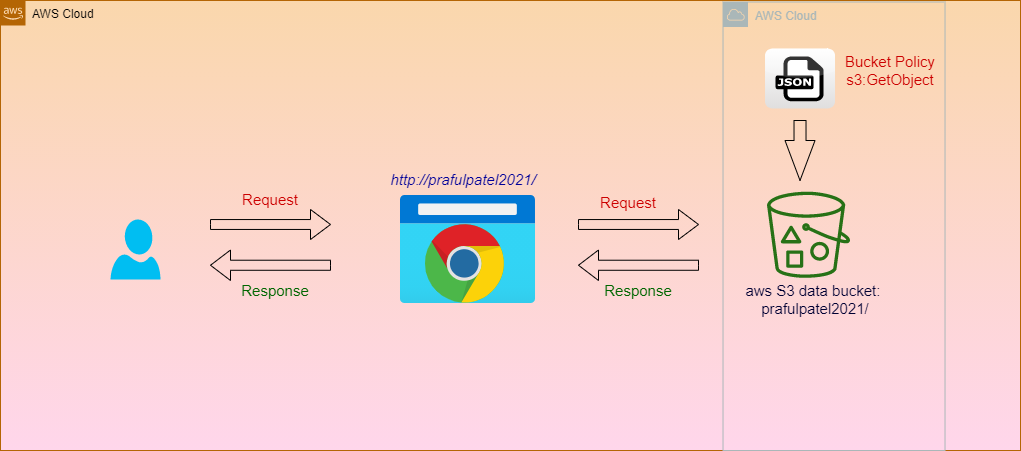

The diagram above was exported from draw.io. Its source (the exported page's mxGraphModel, read from the mxfile embedded in the PNG):
<mxGraphModel dx="1826" dy="588" grid="1" gridSize="10" guides="1" tooltips="1" connect="1" arrows="1" fold="1" page="1" pageScale="1" pageWidth="850" pageHeight="1100" math="0" shadow="0">
  <root>
    <mxCell id="0" />
    <mxCell id="1" parent="0" />
    <mxCell id="ZSu7wK49uFVJS4eU9fQS-1" value="AWS Cloud" style="points=[[0,0],[0.25,0],[0.5,0],[0.75,0],[1,0],[1,0.25],[1,0.5],[1,0.75],[1,1],[0.75,1],[0.5,1],[0.25,1],[0,1],[0,0.75],[0,0.5],[0,0.25]];outlineConnect=0;html=1;whiteSpace=wrap;fontSize=12;fontStyle=0;shape=mxgraph.aws4.group;grIcon=mxgraph.aws4.group_aws_cloud_alt;verticalAlign=top;align=left;spacingLeft=30;dashed=0;fillColor=#fad7ac;strokeColor=#b46504;gradientDirection=south;gradientColor=#FFD6EB;" parent="1" vertex="1">
      <mxGeometry x="-210" width="1020" height="450" as="geometry" />
    </mxCell>
    <mxCell id="ZSu7wK49uFVJS4eU9fQS-3" value="" style="outlineConnect=0;fontColor=#232F3E;gradientColor=none;fillColor=#277116;strokeColor=none;dashed=0;verticalLabelPosition=bottom;verticalAlign=top;align=center;html=1;fontSize=12;fontStyle=0;aspect=fixed;pointerEvents=1;shape=mxgraph.aws4.bucket_with_objects;" parent="1" vertex="1">
      <mxGeometry x="556.48" y="180" width="83.04" height="108.5" as="geometry" />
    </mxCell>
    <mxCell id="ZSu7wK49uFVJS4eU9fQS-4" value="" style="dashed=0;outlineConnect=0;html=1;align=center;labelPosition=center;verticalLabelPosition=bottom;verticalAlign=top;shape=mxgraph.webicons.json;gradientColor=#DFDEDE" parent="1" vertex="1">
      <mxGeometry x="554.52" y="48" width="70" height="60" as="geometry" />
    </mxCell>
    <mxCell id="ZSu7wK49uFVJS4eU9fQS-16" value="" style="aspect=fixed;html=1;points=[];align=center;image;fontSize=12;image=img/lib/azure2/general/Browser.svg;" parent="1" vertex="1">
      <mxGeometry x="190" y="180" width="134.52" height="137.92" as="geometry" />
    </mxCell>
    <mxCell id="ZSu7wK49uFVJS4eU9fQS-28" value="" style="html=1;shadow=0;dashed=0;align=center;verticalAlign=middle;shape=mxgraph.arrows2.arrow;dy=0.67;dx=20;notch=0;fontSize=26;fillColor=none;" parent="1" vertex="1">
      <mxGeometry y="209" width="120" height="30" as="geometry" />
    </mxCell>
    <mxCell id="ZSu7wK49uFVJS4eU9fQS-29" value="" style="html=1;shadow=0;dashed=0;align=center;verticalAlign=middle;shape=mxgraph.arrows2.arrow;dy=0.67;dx=20;notch=0;fontSize=26;fillColor=none;" parent="1" vertex="1">
      <mxGeometry x="368" y="209" width="120" height="30" as="geometry" />
    </mxCell>
    <mxCell id="ZSu7wK49uFVJS4eU9fQS-34" value="" style="html=1;shadow=0;dashed=0;align=center;verticalAlign=middle;shape=mxgraph.arrows2.arrow;dy=0.67;dx=20;notch=0;fontSize=26;fillColor=none;rotation=-180;" parent="1" vertex="1">
      <mxGeometry y="249.5" width="120" height="30.5" as="geometry" />
    </mxCell>
    <mxCell id="ZSu7wK49uFVJS4eU9fQS-35" value="" style="html=1;shadow=0;dashed=0;align=center;verticalAlign=middle;shape=mxgraph.arrows2.arrow;dy=0.67;dx=20;notch=0;fontSize=26;fillColor=none;rotation=-180;" parent="1" vertex="1">
      <mxGeometry x="368" y="249.5" width="120" height="30.5" as="geometry" />
    </mxCell>
    <mxCell id="ZSu7wK49uFVJS4eU9fQS-36" value="Request" style="text;html=1;strokeColor=none;fillColor=none;align=center;verticalAlign=middle;whiteSpace=wrap;rounded=0;fontSize=15;fontColor=#CC0000;" parent="1" vertex="1">
      <mxGeometry x="15" y="189" width="90" height="20" as="geometry" />
    </mxCell>
    <mxCell id="ZSu7wK49uFVJS4eU9fQS-37" value="Request" style="text;html=1;strokeColor=none;fillColor=none;align=center;verticalAlign=middle;whiteSpace=wrap;rounded=0;fontSize=15;fontColor=#CC0000;" parent="1" vertex="1">
      <mxGeometry x="233" y="191.5" width="370" height="20" as="geometry" />
    </mxCell>
    <mxCell id="ZSu7wK49uFVJS4eU9fQS-38" value="Response" style="text;html=1;strokeColor=none;fillColor=none;align=center;verticalAlign=middle;whiteSpace=wrap;rounded=0;fontSize=15;fontColor=#006600;" parent="1" vertex="1">
      <mxGeometry x="383" y="280" width="90" height="20" as="geometry" />
    </mxCell>
    <mxCell id="ZSu7wK49uFVJS4eU9fQS-39" value="Response" style="text;html=1;strokeColor=none;fillColor=none;align=center;verticalAlign=middle;whiteSpace=wrap;rounded=0;fontSize=15;fontColor=#006600;" parent="1" vertex="1">
      <mxGeometry x="20" y="280" width="90" height="20" as="geometry" />
    </mxCell>
    <mxCell id="ZSu7wK49uFVJS4eU9fQS-40" value="Bucket Policy&lt;br&gt;s3:GetObject" style="text;html=1;strokeColor=none;fillColor=none;align=center;verticalAlign=middle;whiteSpace=wrap;rounded=0;fontSize=15;fontColor=#CC0000;" parent="1" vertex="1">
      <mxGeometry x="624.52" y="60" width="110" height="20" as="geometry" />
    </mxCell>
    <mxCell id="ZSu7wK49uFVJS4eU9fQS-46" value="aws S3 data bucket: &lt;br&gt;prafulpatel2021/" style="text;html=1;strokeColor=none;fillColor=none;align=center;verticalAlign=middle;whiteSpace=wrap;rounded=0;fontSize=15;fontColor=#000033;" parent="1" vertex="1">
      <mxGeometry x="419.52" y="288.5" width="370" height="20" as="geometry" />
    </mxCell>
    <mxCell id="ZSu7wK49uFVJS4eU9fQS-50" value="" style="html=1;shadow=0;dashed=0;align=center;verticalAlign=middle;shape=mxgraph.arrows2.arrow;dy=0.6;dx=40;direction=south;notch=0;fontSize=15;fontColor=#000033;fillColor=none;" parent="1" vertex="1">
      <mxGeometry x="574.52" y="120" width="30" height="60" as="geometry" />
    </mxCell>
    <mxCell id="z7yAeGO7BevoQCHSSR_a-1" value="" style="dashed=0;outlineConnect=0;html=1;align=center;labelPosition=center;verticalLabelPosition=bottom;verticalAlign=top;shape=mxgraph.weblogos.chrome;fontSize=15;fontColor=#000033;fillColor=none;" parent="1" vertex="1">
      <mxGeometry x="214.39" y="223.75" width="80" height="80" as="geometry" />
    </mxCell>
    <mxCell id="z7yAeGO7BevoQCHSSR_a-8" value="http://prafulpatel2021/" style="text;html=1;strokeColor=none;fillColor=none;align=center;verticalAlign=middle;whiteSpace=wrap;rounded=0;fontSize=15;fontStyle=2;fontColor=#000099;" parent="1" vertex="1">
      <mxGeometry x="68.38999999999999" y="169" width="370" height="20" as="geometry" />
    </mxCell>
    <mxCell id="YHA0bS81cPaEk5s_DWEJ-3" value="" style="verticalLabelPosition=bottom;html=1;verticalAlign=top;align=center;strokeColor=none;fillColor=#00BEF2;shape=mxgraph.azure.user;fontSize=15;fontColor=#000099;" parent="1" vertex="1">
      <mxGeometry x="-100" y="218.96" width="50" height="60" as="geometry" />
    </mxCell>
    <mxCell id="YHA0bS81cPaEk5s_DWEJ-4" value="AWS Cloud" style="outlineConnect=0;gradientColor=none;html=1;whiteSpace=wrap;fontSize=12;fontStyle=0;shape=mxgraph.aws4.group;grIcon=mxgraph.aws4.group_aws_cloud;strokeColor=#AAB7B8;fillColor=none;verticalAlign=top;align=left;spacingLeft=30;fontColor=#AAB7B8;dashed=0;" parent="1" vertex="1">
      <mxGeometry x="512.52" y="1.5" width="222" height="448.5" as="geometry" />
    </mxCell>
  </root>
</mxGraphModel>